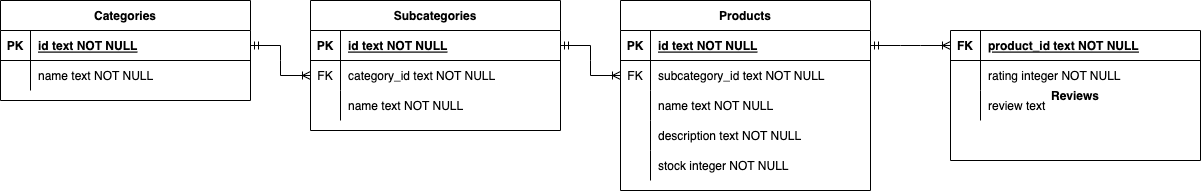

The diagram above was exported from draw.io. Its source (the exported page's mxGraphModel, read from the mxfile embedded in the PNG):
<mxGraphModel dx="1440" dy="748" grid="1" gridSize="10" guides="1" tooltips="1" connect="1" arrows="1" fold="1" page="1" pageScale="1" pageWidth="850" pageHeight="1100" math="0" shadow="0" extFonts="Permanent Marker^https://fonts.googleapis.com/css?family=Permanent+Marker">
  <root>
    <mxCell id="0" />
    <mxCell id="1" parent="0" />
    <mxCell id="NxKEo8Z1cB4ikOOGgg15-1" value="Categories" style="shape=table;startSize=30;container=1;collapsible=1;childLayout=tableLayout;fixedRows=1;rowLines=0;fontStyle=1;align=center;resizeLast=1;" vertex="1" parent="1">
      <mxGeometry x="130" y="520" width="250" height="100" as="geometry">
        <mxRectangle x="130" y="520" width="100" height="30" as="alternateBounds" />
      </mxGeometry>
    </mxCell>
    <mxCell id="NxKEo8Z1cB4ikOOGgg15-2" value="" style="shape=partialRectangle;collapsible=0;dropTarget=0;pointerEvents=0;fillColor=none;points=[[0,0.5],[1,0.5]];portConstraint=eastwest;top=0;left=0;right=0;bottom=1;" vertex="1" parent="NxKEo8Z1cB4ikOOGgg15-1">
      <mxGeometry y="30" width="250" height="30" as="geometry" />
    </mxCell>
    <mxCell id="NxKEo8Z1cB4ikOOGgg15-3" value="PK" style="shape=partialRectangle;overflow=hidden;connectable=0;fillColor=none;top=0;left=0;bottom=0;right=0;fontStyle=1;" vertex="1" parent="NxKEo8Z1cB4ikOOGgg15-2">
      <mxGeometry width="30" height="30" as="geometry">
        <mxRectangle width="30" height="30" as="alternateBounds" />
      </mxGeometry>
    </mxCell>
    <mxCell id="NxKEo8Z1cB4ikOOGgg15-4" value="id text NOT NULL" style="shape=partialRectangle;overflow=hidden;connectable=0;fillColor=none;top=0;left=0;bottom=0;right=0;align=left;spacingLeft=6;fontStyle=5;" vertex="1" parent="NxKEo8Z1cB4ikOOGgg15-2">
      <mxGeometry x="30" width="220" height="30" as="geometry">
        <mxRectangle width="220" height="30" as="alternateBounds" />
      </mxGeometry>
    </mxCell>
    <mxCell id="NxKEo8Z1cB4ikOOGgg15-5" value="" style="shape=partialRectangle;collapsible=0;dropTarget=0;pointerEvents=0;fillColor=none;points=[[0,0.5],[1,0.5]];portConstraint=eastwest;top=0;left=0;right=0;bottom=0;" vertex="1" parent="NxKEo8Z1cB4ikOOGgg15-1">
      <mxGeometry y="60" width="250" height="30" as="geometry" />
    </mxCell>
    <mxCell id="NxKEo8Z1cB4ikOOGgg15-6" value="" style="shape=partialRectangle;overflow=hidden;connectable=0;fillColor=none;top=0;left=0;bottom=0;right=0;" vertex="1" parent="NxKEo8Z1cB4ikOOGgg15-5">
      <mxGeometry width="30" height="30" as="geometry">
        <mxRectangle width="30" height="30" as="alternateBounds" />
      </mxGeometry>
    </mxCell>
    <mxCell id="NxKEo8Z1cB4ikOOGgg15-7" value="name text NOT NULL" style="shape=partialRectangle;overflow=hidden;connectable=0;fillColor=none;top=0;left=0;bottom=0;right=0;align=left;spacingLeft=6;" vertex="1" parent="NxKEo8Z1cB4ikOOGgg15-5">
      <mxGeometry x="30" width="220" height="30" as="geometry">
        <mxRectangle width="220" height="30" as="alternateBounds" />
      </mxGeometry>
    </mxCell>
    <mxCell id="NxKEo8Z1cB4ikOOGgg15-8" value="Subcategories" style="shape=table;startSize=30;container=1;collapsible=1;childLayout=tableLayout;fixedRows=1;rowLines=0;fontStyle=1;align=center;resizeLast=1;" vertex="1" parent="1">
      <mxGeometry x="440" y="520" width="250" height="130" as="geometry" />
    </mxCell>
    <mxCell id="NxKEo8Z1cB4ikOOGgg15-9" value="" style="shape=partialRectangle;collapsible=0;dropTarget=0;pointerEvents=0;fillColor=none;points=[[0,0.5],[1,0.5]];portConstraint=eastwest;top=0;left=0;right=0;bottom=1;" vertex="1" parent="NxKEo8Z1cB4ikOOGgg15-8">
      <mxGeometry y="30" width="250" height="30" as="geometry" />
    </mxCell>
    <mxCell id="NxKEo8Z1cB4ikOOGgg15-10" value="PK" style="shape=partialRectangle;overflow=hidden;connectable=0;fillColor=none;top=0;left=0;bottom=0;right=0;fontStyle=1;" vertex="1" parent="NxKEo8Z1cB4ikOOGgg15-9">
      <mxGeometry width="30" height="30" as="geometry">
        <mxRectangle width="30" height="30" as="alternateBounds" />
      </mxGeometry>
    </mxCell>
    <mxCell id="NxKEo8Z1cB4ikOOGgg15-11" value="id text NOT NULL" style="shape=partialRectangle;overflow=hidden;connectable=0;fillColor=none;top=0;left=0;bottom=0;right=0;align=left;spacingLeft=6;fontStyle=5;" vertex="1" parent="NxKEo8Z1cB4ikOOGgg15-9">
      <mxGeometry x="30" width="220" height="30" as="geometry">
        <mxRectangle width="220" height="30" as="alternateBounds" />
      </mxGeometry>
    </mxCell>
    <mxCell id="NxKEo8Z1cB4ikOOGgg15-66" style="shape=partialRectangle;collapsible=0;dropTarget=0;pointerEvents=0;fillColor=none;points=[[0,0.5],[1,0.5]];portConstraint=eastwest;top=0;left=0;right=0;bottom=0;" vertex="1" parent="NxKEo8Z1cB4ikOOGgg15-8">
      <mxGeometry y="60" width="250" height="30" as="geometry" />
    </mxCell>
    <mxCell id="NxKEo8Z1cB4ikOOGgg15-67" value="FK" style="shape=partialRectangle;overflow=hidden;connectable=0;fillColor=none;top=0;left=0;bottom=0;right=0;" vertex="1" parent="NxKEo8Z1cB4ikOOGgg15-66">
      <mxGeometry width="30" height="30" as="geometry">
        <mxRectangle width="30" height="30" as="alternateBounds" />
      </mxGeometry>
    </mxCell>
    <mxCell id="NxKEo8Z1cB4ikOOGgg15-68" value="category_id text NOT NULL" style="shape=partialRectangle;overflow=hidden;connectable=0;fillColor=none;top=0;left=0;bottom=0;right=0;align=left;spacingLeft=6;" vertex="1" parent="NxKEo8Z1cB4ikOOGgg15-66">
      <mxGeometry x="30" width="220" height="30" as="geometry">
        <mxRectangle width="220" height="30" as="alternateBounds" />
      </mxGeometry>
    </mxCell>
    <mxCell id="NxKEo8Z1cB4ikOOGgg15-12" value="" style="shape=partialRectangle;collapsible=0;dropTarget=0;pointerEvents=0;fillColor=none;points=[[0,0.5],[1,0.5]];portConstraint=eastwest;top=0;left=0;right=0;bottom=0;" vertex="1" parent="NxKEo8Z1cB4ikOOGgg15-8">
      <mxGeometry y="90" width="250" height="30" as="geometry" />
    </mxCell>
    <mxCell id="NxKEo8Z1cB4ikOOGgg15-13" value="" style="shape=partialRectangle;overflow=hidden;connectable=0;fillColor=none;top=0;left=0;bottom=0;right=0;" vertex="1" parent="NxKEo8Z1cB4ikOOGgg15-12">
      <mxGeometry width="30" height="30" as="geometry">
        <mxRectangle width="30" height="30" as="alternateBounds" />
      </mxGeometry>
    </mxCell>
    <mxCell id="NxKEo8Z1cB4ikOOGgg15-14" value="name text NOT NULL" style="shape=partialRectangle;overflow=hidden;connectable=0;fillColor=none;top=0;left=0;bottom=0;right=0;align=left;spacingLeft=6;" vertex="1" parent="NxKEo8Z1cB4ikOOGgg15-12">
      <mxGeometry x="30" width="220" height="30" as="geometry">
        <mxRectangle width="220" height="30" as="alternateBounds" />
      </mxGeometry>
    </mxCell>
    <mxCell id="NxKEo8Z1cB4ikOOGgg15-16" value="" style="edgeStyle=entityRelationEdgeStyle;fontSize=12;html=1;endArrow=ERoneToMany;startArrow=ERmandOne;rounded=0;entryX=0;entryY=0.5;entryDx=0;entryDy=0;exitX=1;exitY=0.5;exitDx=0;exitDy=0;" edge="1" parent="1" source="NxKEo8Z1cB4ikOOGgg15-2" target="NxKEo8Z1cB4ikOOGgg15-66">
      <mxGeometry width="100" height="100" relative="1" as="geometry">
        <mxPoint x="360" y="640" as="sourcePoint" />
        <mxPoint x="400" y="660" as="targetPoint" />
      </mxGeometry>
    </mxCell>
    <mxCell id="NxKEo8Z1cB4ikOOGgg15-18" value="Products" style="shape=table;startSize=30;container=1;collapsible=1;childLayout=tableLayout;fixedRows=1;rowLines=0;fontStyle=1;align=center;resizeLast=1;" vertex="1" parent="1">
      <mxGeometry x="750" y="520" width="250" height="190" as="geometry" />
    </mxCell>
    <mxCell id="NxKEo8Z1cB4ikOOGgg15-19" value="" style="shape=partialRectangle;collapsible=0;dropTarget=0;pointerEvents=0;fillColor=none;points=[[0,0.5],[1,0.5]];portConstraint=eastwest;top=0;left=0;right=0;bottom=1;" vertex="1" parent="NxKEo8Z1cB4ikOOGgg15-18">
      <mxGeometry y="30" width="250" height="30" as="geometry" />
    </mxCell>
    <mxCell id="NxKEo8Z1cB4ikOOGgg15-20" value="PK" style="shape=partialRectangle;overflow=hidden;connectable=0;fillColor=none;top=0;left=0;bottom=0;right=0;fontStyle=1;" vertex="1" parent="NxKEo8Z1cB4ikOOGgg15-19">
      <mxGeometry width="30" height="30" as="geometry">
        <mxRectangle width="30" height="30" as="alternateBounds" />
      </mxGeometry>
    </mxCell>
    <mxCell id="NxKEo8Z1cB4ikOOGgg15-21" value="id text NOT NULL" style="shape=partialRectangle;overflow=hidden;connectable=0;fillColor=none;top=0;left=0;bottom=0;right=0;align=left;spacingLeft=6;fontStyle=5;" vertex="1" parent="NxKEo8Z1cB4ikOOGgg15-19">
      <mxGeometry x="30" width="220" height="30" as="geometry">
        <mxRectangle width="220" height="30" as="alternateBounds" />
      </mxGeometry>
    </mxCell>
    <mxCell id="NxKEo8Z1cB4ikOOGgg15-28" style="shape=partialRectangle;collapsible=0;dropTarget=0;pointerEvents=0;fillColor=none;points=[[0,0.5],[1,0.5]];portConstraint=eastwest;top=0;left=0;right=0;bottom=0;" vertex="1" parent="NxKEo8Z1cB4ikOOGgg15-18">
      <mxGeometry y="60" width="250" height="30" as="geometry" />
    </mxCell>
    <mxCell id="NxKEo8Z1cB4ikOOGgg15-29" value="FK" style="shape=partialRectangle;overflow=hidden;connectable=0;fillColor=none;top=0;left=0;bottom=0;right=0;" vertex="1" parent="NxKEo8Z1cB4ikOOGgg15-28">
      <mxGeometry width="30" height="30" as="geometry">
        <mxRectangle width="30" height="30" as="alternateBounds" />
      </mxGeometry>
    </mxCell>
    <mxCell id="NxKEo8Z1cB4ikOOGgg15-30" value="subcategory_id text NOT NULL" style="shape=partialRectangle;overflow=hidden;connectable=0;fillColor=none;top=0;left=0;bottom=0;right=0;align=left;spacingLeft=6;" vertex="1" parent="NxKEo8Z1cB4ikOOGgg15-28">
      <mxGeometry x="30" width="220" height="30" as="geometry">
        <mxRectangle width="220" height="30" as="alternateBounds" />
      </mxGeometry>
    </mxCell>
    <mxCell id="NxKEo8Z1cB4ikOOGgg15-22" value="" style="shape=partialRectangle;collapsible=0;dropTarget=0;pointerEvents=0;fillColor=none;points=[[0,0.5],[1,0.5]];portConstraint=eastwest;top=0;left=0;right=0;bottom=0;" vertex="1" parent="NxKEo8Z1cB4ikOOGgg15-18">
      <mxGeometry y="90" width="250" height="30" as="geometry" />
    </mxCell>
    <mxCell id="NxKEo8Z1cB4ikOOGgg15-23" value="" style="shape=partialRectangle;overflow=hidden;connectable=0;fillColor=none;top=0;left=0;bottom=0;right=0;" vertex="1" parent="NxKEo8Z1cB4ikOOGgg15-22">
      <mxGeometry width="30" height="30" as="geometry">
        <mxRectangle width="30" height="30" as="alternateBounds" />
      </mxGeometry>
    </mxCell>
    <mxCell id="NxKEo8Z1cB4ikOOGgg15-24" value="name text NOT NULL" style="shape=partialRectangle;overflow=hidden;connectable=0;fillColor=none;top=0;left=0;bottom=0;right=0;align=left;spacingLeft=6;" vertex="1" parent="NxKEo8Z1cB4ikOOGgg15-22">
      <mxGeometry x="30" width="220" height="30" as="geometry">
        <mxRectangle width="220" height="30" as="alternateBounds" />
      </mxGeometry>
    </mxCell>
    <mxCell id="NxKEo8Z1cB4ikOOGgg15-25" style="shape=partialRectangle;collapsible=0;dropTarget=0;pointerEvents=0;fillColor=none;points=[[0,0.5],[1,0.5]];portConstraint=eastwest;top=0;left=0;right=0;bottom=0;" vertex="1" parent="NxKEo8Z1cB4ikOOGgg15-18">
      <mxGeometry y="120" width="250" height="30" as="geometry" />
    </mxCell>
    <mxCell id="NxKEo8Z1cB4ikOOGgg15-26" style="shape=partialRectangle;overflow=hidden;connectable=0;fillColor=none;top=0;left=0;bottom=0;right=0;" vertex="1" parent="NxKEo8Z1cB4ikOOGgg15-25">
      <mxGeometry width="30" height="30" as="geometry">
        <mxRectangle width="30" height="30" as="alternateBounds" />
      </mxGeometry>
    </mxCell>
    <mxCell id="NxKEo8Z1cB4ikOOGgg15-27" value="description text NOT NULL" style="shape=partialRectangle;overflow=hidden;connectable=0;fillColor=none;top=0;left=0;bottom=0;right=0;align=left;spacingLeft=6;" vertex="1" parent="NxKEo8Z1cB4ikOOGgg15-25">
      <mxGeometry x="30" width="220" height="30" as="geometry">
        <mxRectangle width="220" height="30" as="alternateBounds" />
      </mxGeometry>
    </mxCell>
    <mxCell id="NxKEo8Z1cB4ikOOGgg15-46" style="shape=partialRectangle;collapsible=0;dropTarget=0;pointerEvents=0;fillColor=none;points=[[0,0.5],[1,0.5]];portConstraint=eastwest;top=0;left=0;right=0;bottom=0;" vertex="1" parent="NxKEo8Z1cB4ikOOGgg15-18">
      <mxGeometry y="150" width="250" height="30" as="geometry" />
    </mxCell>
    <mxCell id="NxKEo8Z1cB4ikOOGgg15-47" style="shape=partialRectangle;overflow=hidden;connectable=0;fillColor=none;top=0;left=0;bottom=0;right=0;" vertex="1" parent="NxKEo8Z1cB4ikOOGgg15-46">
      <mxGeometry width="30" height="30" as="geometry">
        <mxRectangle width="30" height="30" as="alternateBounds" />
      </mxGeometry>
    </mxCell>
    <mxCell id="NxKEo8Z1cB4ikOOGgg15-48" value="stock integer NOT NULL" style="shape=partialRectangle;overflow=hidden;connectable=0;fillColor=none;top=0;left=0;bottom=0;right=0;align=left;spacingLeft=6;" vertex="1" parent="NxKEo8Z1cB4ikOOGgg15-46">
      <mxGeometry x="30" width="220" height="30" as="geometry">
        <mxRectangle width="220" height="30" as="alternateBounds" />
      </mxGeometry>
    </mxCell>
    <mxCell id="NxKEo8Z1cB4ikOOGgg15-31" value="" style="edgeStyle=entityRelationEdgeStyle;fontSize=12;html=1;endArrow=ERoneToMany;startArrow=ERmandOne;rounded=0;entryX=0;entryY=0.5;entryDx=0;entryDy=0;exitX=1;exitY=0.5;exitDx=0;exitDy=0;" edge="1" parent="1" source="NxKEo8Z1cB4ikOOGgg15-9" target="NxKEo8Z1cB4ikOOGgg15-28">
      <mxGeometry width="100" height="100" relative="1" as="geometry">
        <mxPoint x="720" y="490" as="sourcePoint" />
        <mxPoint x="450" y="575" as="targetPoint" />
      </mxGeometry>
    </mxCell>
    <mxCell id="NxKEo8Z1cB4ikOOGgg15-49" value="Reviews" style="shape=table;startSize=0;container=1;collapsible=1;childLayout=tableLayout;fixedRows=1;rowLines=0;fontStyle=1;align=center;resizeLast=1;" vertex="1" parent="1">
      <mxGeometry x="1080" y="550" width="250" height="130" as="geometry" />
    </mxCell>
    <mxCell id="NxKEo8Z1cB4ikOOGgg15-50" value="" style="shape=partialRectangle;collapsible=0;dropTarget=0;pointerEvents=0;fillColor=none;points=[[0,0.5],[1,0.5]];portConstraint=eastwest;top=0;left=0;right=0;bottom=1;" vertex="1" parent="NxKEo8Z1cB4ikOOGgg15-49">
      <mxGeometry width="250" height="30" as="geometry" />
    </mxCell>
    <mxCell id="NxKEo8Z1cB4ikOOGgg15-51" value="FK" style="shape=partialRectangle;overflow=hidden;connectable=0;fillColor=none;top=0;left=0;bottom=0;right=0;fontStyle=1;" vertex="1" parent="NxKEo8Z1cB4ikOOGgg15-50">
      <mxGeometry width="30" height="30" as="geometry">
        <mxRectangle width="30" height="30" as="alternateBounds" />
      </mxGeometry>
    </mxCell>
    <mxCell id="NxKEo8Z1cB4ikOOGgg15-52" value="product_id text NOT NULL" style="shape=partialRectangle;overflow=hidden;connectable=0;fillColor=none;top=0;left=0;bottom=0;right=0;align=left;spacingLeft=6;fontStyle=5;" vertex="1" parent="NxKEo8Z1cB4ikOOGgg15-50">
      <mxGeometry x="30" width="220" height="30" as="geometry">
        <mxRectangle width="220" height="30" as="alternateBounds" />
      </mxGeometry>
    </mxCell>
    <mxCell id="NxKEo8Z1cB4ikOOGgg15-53" style="shape=partialRectangle;collapsible=0;dropTarget=0;pointerEvents=0;fillColor=none;points=[[0,0.5],[1,0.5]];portConstraint=eastwest;top=0;left=0;right=0;bottom=0;" vertex="1" parent="NxKEo8Z1cB4ikOOGgg15-49">
      <mxGeometry y="30" width="250" height="30" as="geometry" />
    </mxCell>
    <mxCell id="NxKEo8Z1cB4ikOOGgg15-54" style="shape=partialRectangle;overflow=hidden;connectable=0;fillColor=none;top=0;left=0;bottom=0;right=0;" vertex="1" parent="NxKEo8Z1cB4ikOOGgg15-53">
      <mxGeometry width="30" height="30" as="geometry">
        <mxRectangle width="30" height="30" as="alternateBounds" />
      </mxGeometry>
    </mxCell>
    <mxCell id="NxKEo8Z1cB4ikOOGgg15-55" value="rating integer NOT NULL" style="shape=partialRectangle;overflow=hidden;connectable=0;fillColor=none;top=0;left=0;bottom=0;right=0;align=left;spacingLeft=6;" vertex="1" parent="NxKEo8Z1cB4ikOOGgg15-53">
      <mxGeometry x="30" width="220" height="30" as="geometry">
        <mxRectangle width="220" height="30" as="alternateBounds" />
      </mxGeometry>
    </mxCell>
    <mxCell id="NxKEo8Z1cB4ikOOGgg15-56" value="" style="shape=partialRectangle;collapsible=0;dropTarget=0;pointerEvents=0;fillColor=none;points=[[0,0.5],[1,0.5]];portConstraint=eastwest;top=0;left=0;right=0;bottom=0;" vertex="1" parent="NxKEo8Z1cB4ikOOGgg15-49">
      <mxGeometry y="60" width="250" height="30" as="geometry" />
    </mxCell>
    <mxCell id="NxKEo8Z1cB4ikOOGgg15-57" value="" style="shape=partialRectangle;overflow=hidden;connectable=0;fillColor=none;top=0;left=0;bottom=0;right=0;" vertex="1" parent="NxKEo8Z1cB4ikOOGgg15-56">
      <mxGeometry width="30" height="30" as="geometry">
        <mxRectangle width="30" height="30" as="alternateBounds" />
      </mxGeometry>
    </mxCell>
    <mxCell id="NxKEo8Z1cB4ikOOGgg15-58" value="review text" style="shape=partialRectangle;overflow=hidden;connectable=0;fillColor=none;top=0;left=0;bottom=0;right=0;align=left;spacingLeft=6;" vertex="1" parent="NxKEo8Z1cB4ikOOGgg15-56">
      <mxGeometry x="30" width="220" height="30" as="geometry">
        <mxRectangle width="220" height="30" as="alternateBounds" />
      </mxGeometry>
    </mxCell>
    <mxCell id="NxKEo8Z1cB4ikOOGgg15-65" value="" style="edgeStyle=entityRelationEdgeStyle;fontSize=12;html=1;endArrow=ERoneToMany;startArrow=ERmandOne;rounded=0;entryX=0;entryY=0.5;entryDx=0;entryDy=0;exitX=1;exitY=0.5;exitDx=0;exitDy=0;" edge="1" parent="1" source="NxKEo8Z1cB4ikOOGgg15-19" target="NxKEo8Z1cB4ikOOGgg15-50">
      <mxGeometry width="100" height="100" relative="1" as="geometry">
        <mxPoint x="700" y="575" as="sourcePoint" />
        <mxPoint x="760" y="685" as="targetPoint" />
      </mxGeometry>
    </mxCell>
  </root>
</mxGraphModel>